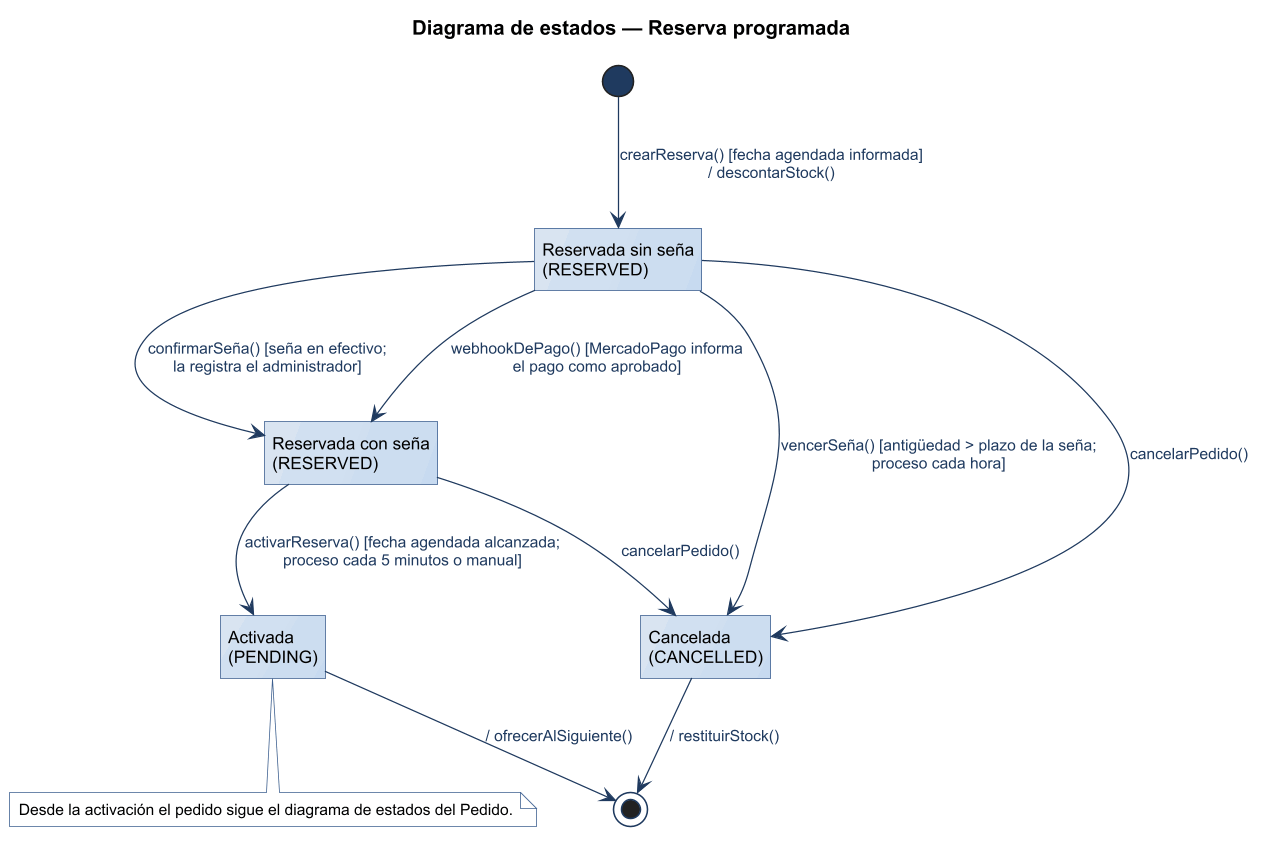

The diagram above was rendered by PlantUML. Its source (embedded in the PNG):
@startuml
title Diagrama de estados — Reserva programada
!include ../estilo-vp.iuml
hide empty description
state "Reservada sin seña\n(RESERVED)" as SIN
state "Reservada con seña\n(RESERVED)" as CON
state "Activada\n(PENDING)" as ACT
state "Cancelada\n(CANCELLED)" as CAN

[*] --> SIN : crearReserva() [fecha agendada informada]\n/ descontarStock()
SIN --> CON : confirmarSeña() [seña en efectivo;\nla registra el administrador]
SIN --> CON : webhookDePago() [MercadoPago informa\nel pago como aprobado]
CON --> ACT : activarReserva() [fecha agendada alcanzada;\nproceso cada 5 minutos o manual]
SIN --> CAN : vencerSeña() [antigüedad > plazo de la seña;\nproceso cada hora]
SIN --> CAN : cancelarPedido()
CON --> CAN : cancelarPedido()
CAN --> [*] : / restituirStock()
ACT --> [*] : / ofrecerAlSiguiente()

note bottom of ACT
  Desde la activación el pedido sigue el diagrama de estados del Pedido.
end note
@enduml